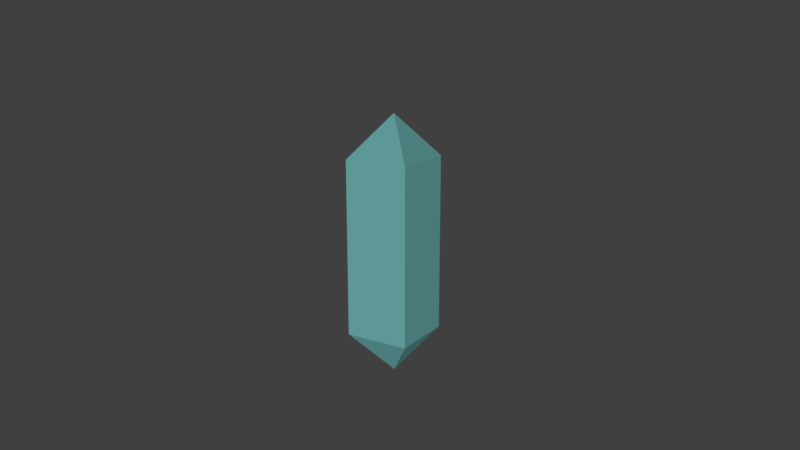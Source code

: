 # Source: crystal.blend  (saved by Blender 2.79.0; exported with 4.5.12 LTS)
import bpy
from mathutils import Matrix  # noqa: F401  (used for matrix-valued properties, if any)

bpy.ops.wm.read_factory_settings(use_empty=True)
scene = bpy.context.scene
scene.name = 'Scene'

# ---- collections
col_collection_1 = bpy.data.collections.new('Collection 1'); scene.collection.children.link(col_collection_1)

# ---- materials (node trees are filled in below, after node groups)
mat_material_001 = bpy.data.materials.new('Material.001')
mat_material_001.alpha_threshold = 0.0
mat_material_001.diffuse_color = (0.3419, 0.9734, 0.9734, 1.0)
mat_material_001.roughness = 0.5

# ---- material node trees

# ---- world
world_world = bpy.data.worlds.new('World'); scene.world = world_world
world_world.color = (0.05088, 0.05088, 0.05088)
world_world.use_sun_shadow = False
world_world.sun_shadow_jitter_overblur = 0.0
world_world.cycles.sampling_method = 'MANUAL'

# ---- cameras
cam_camera_001 = bpy.data.cameras.new('Camera.001')
cam_camera_001.clip_end = 100.0
cam_camera_001.lens = 35.0
cam_camera_001.sensor_width = 32.0
cam_camera_001.sensor_height = 18.0
cam_camera_001.display_size = 2.0
cam_camera_001.dof.focus_distance = 0.0

# ---- lights
light_sun = bpy.data.lights.new('Sun', 'SUN')
light_sun.transmission_factor = 0.0
light_sun.angle = 0.1993
light_sun.energy = 1.0
light_sun.shadow_buffer_clip_start = 0.5
light_sun.shadow_soft_size = 0.1
light_sun.shadow_cascade_max_distance = 1000.0

# ---- meshes
me_cube_001 = bpy.data.meshes.new('Cube.001')
me_cube_001.from_pydata([(-1.0, -1.0, -1.0), (-1.0, -1.0, 1.0), (-1.0, 1.0, -1.0), (-1.0, 1.0, 1.0), (1.0, -1.0, -1.0), (1.0, -1.0, 1.0), (1.0, 1.0, -1.0), (1.0, 1.0, 1.0), (0.0, 0.0, 1.482), (0.0, 0.0, 1.482), (0.0, 0.0, 1.482), (0.0, 0.0, 1.482), (0.0, 0.0, -1.482), (0.0, 0.0, -1.482), (0.0, 0.0, -1.482), (0.0, 0.0, -1.482)], [], [(0, 1, 3, 2), (2, 3, 7, 6), (6, 7, 5, 4), (4, 5, 1, 0), (6, 4, 15, 14), (7, 3, 9, 10), (10, 9, 8, 11), (5, 7, 10, 11), (3, 1, 8, 9), (1, 5, 11, 8), (12, 14, 15, 13), (4, 0, 13, 15), (2, 6, 14, 12), (0, 2, 12, 13)])
me_cube_001.materials.append(mat_material_001)
me_cube_001.use_remesh_preserve_volume = False
me_cube_001.use_remesh_preserve_attributes = False
me_cube_001.use_mirror_vertex_groups = False
me_cube_001.update()

# ---- objects
ob_sun = bpy.data.objects.new('Sun', light_sun)
ob_camera = bpy.data.objects.new('Camera', cam_camera_001)
ob_cube = bpy.data.objects.new('Cube', me_cube_001)

# ---- transforms, parenting, visibility, modifiers, constraints
ob_sun.location = (4.003, -7.718, 2.76)
ob_sun.rotation_euler = (1.289, 0.1097, -5.823)
ob_sun.lineart.crease_threshold = 0.0
ob_camera.location = (1.678, -2.63, 0.9758)
ob_camera.rotation_euler = (1.292, -4.644e-05, 0.5609)
ob_camera.lineart.crease_threshold = 0.0
ob_cube.location = (0.0, 0.0, 0.0)
ob_cube.scale = (0.125, 0.125, 0.3375)
ob_cube.lineart.crease_threshold = 0.0

# ---- collection membership
col_collection_1.objects.link(ob_sun)
col_collection_1.objects.link(ob_camera)
col_collection_1.objects.link(ob_cube)

# ---- scene / render settings (as saved in the file)
scene.camera = ob_camera
scene.frame_start = 1; scene.frame_end = 250; scene.frame_set(1)
scene.render.engine = 'CYCLES'
scene.render.resolution_percentage = 50
scene.render.dither_intensity = 0.0
scene.cycles.use_denoising = False
scene.cycles.samples = 128
scene.cycles.sampling_pattern = 'TABULATED_SOBOL'
scene.cycles.use_adaptive_sampling = False
scene.cycles.use_light_tree = False
scene.cycles.blur_glossy = 0.0
scene.cycles.sample_clamp_indirect = 0.0
scene.view_settings.view_transform = 'Standard'
bpy.context.view_layer.update()
